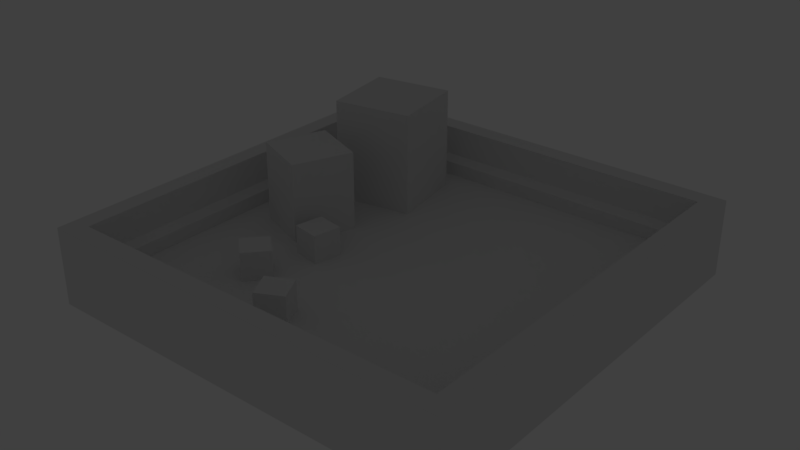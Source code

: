 # Source: test_scene_01.blend  (saved by Blender 2.78.0; exported with 4.5.12 LTS)
import bpy
from mathutils import Matrix  # noqa: F401  (used for matrix-valued properties, if any)

bpy.ops.wm.read_factory_settings(use_empty=True)
scene = bpy.context.scene
scene.name = 'Scene'

# ---- collections
col_collection_1 = bpy.data.collections.new('Collection 1'); scene.collection.children.link(col_collection_1)
col_collection_2 = bpy.data.collections.new('Collection 2'); scene.collection.children.link(col_collection_2)
col_collection_2.hide_render = True
col_collection_2.hide_viewport = True
col_collection_3 = bpy.data.collections.new('Collection 3'); scene.collection.children.link(col_collection_3)
col_collection_3.hide_render = True
col_collection_3.hide_viewport = True
col_collection_5 = bpy.data.collections.new('Collection 5'); scene.collection.children.link(col_collection_5)
col_collection_5.hide_render = True
col_collection_5.hide_viewport = True

# ---- materials (node trees are filled in below, after node groups)
mat_metal_01_sml = bpy.data.materials.new('metal_01_sml')
mat_metal_01_sml.alpha_threshold = 0.0
mat_metal_01_sml.use_transparent_shadow = False
mat_metal_01_sml.roughness = 0.5
mat_metal_01 = bpy.data.materials.new('metal_01')
mat_metal_01.alpha_threshold = 0.0
mat_metal_01.use_transparent_shadow = False
mat_metal_01.roughness = 0.5
mat_concrete_01 = bpy.data.materials.new('concrete_01')
mat_concrete_01.alpha_threshold = 0.0
mat_concrete_01.use_transparent_shadow = False
mat_concrete_01.roughness = 0.5
mat_concrete_01.line_color = (0.0, 0.0, 0.0, 1.0)
mat_metal_02 = bpy.data.materials.new('metal_02')
mat_metal_02.alpha_threshold = 0.0
mat_metal_02.use_transparent_shadow = False
mat_metal_02.roughness = 0.5
mat_bake_white = bpy.data.materials.new('bake_white')
mat_bake_white.alpha_threshold = 0.0
mat_bake_white.use_transparent_shadow = False
mat_bake_white.diffuse_color = (1.0, 1.0, 1.0, 1.0)
mat_bake_white.roughness = 0.5

# ---- material node trees

# ---- world
world_world = bpy.data.worlds.new('World'); scene.world = world_world
world_world.color = (0.05088, 0.05088, 0.05088)
world_world.use_sun_shadow = False
world_world.sun_shadow_jitter_overblur = 0.0
world_world.cycles.sampling_method = 'MANUAL'
world_world.light_settings.distance = 3.0

# ---- lights
light_spot = bpy.data.lights.new('Spot', 'SPOT')
light_spot.transmission_factor = 0.0
light_spot.energy = 339.0
light_spot.shadow_buffer_clip_start = 0.5
light_spot.shadow_soft_size = 0.1
light_spot.shadow_maximum_resolution = 0.006
light_spot.use_absolute_resolution = True
light_spot.spot_blend = 0.5426
light_spot.spot_size = 1.148
light_point = bpy.data.lights.new('Point', 'POINT')
light_point.transmission_factor = 0.0
light_point.energy = 500.0
light_point.shadow_buffer_clip_start = 0.5
light_point.shadow_soft_size = 0.1
light_point.shadow_maximum_resolution = 0.006
light_point.use_absolute_resolution = True
light_hemi = bpy.data.lights.new('Hemi', 'SUN')
light_hemi.transmission_factor = 0.0
light_hemi.angle = 0.1993
light_hemi.energy = 1.0
light_hemi.shadow_buffer_clip_start = 0.5
light_hemi.shadow_soft_size = 0.1
light_hemi.shadow_cascade_max_distance = 1000.0

# ---- meshes
me_cube_001 = bpy.data.meshes.new('Cube.001')
me_cube_001.from_pydata([(-1.0, -1.0, -1.0), (-1.0, -1.0, 1.0), (-1.0, 1.0, -1.0), (-1.0, 1.0, 1.0), (1.0, -1.0, -1.0), (1.0, -1.0, 1.0), (1.0, 1.0, -1.0), (1.0, 1.0, 1.0)], [], [(0, 1, 3, 2), (2, 3, 7, 6), (6, 7, 5, 4), (4, 5, 1, 0), (2, 6, 4, 0), (7, 3, 1, 5)])
_uv = me_cube_001.uv_layers.new(name='mainMap')
_uv.uv.foreach_set('vector', [-0.2881, 0.7461, -0.2881, 0.3257, 0.1323, 0.3258, 0.1322, 0.7461, 0.1322, 0.7461, 0.1323, 0.3258, 0.5526, 0.3259, 0.5525, 0.7462, 0.5525, 0.7462, 0.5526, 0.3259, 0.973, 0.326, 0.9729, 0.7463, 0.9729, 0.7463, 0.973, 0.326, 1.393, 0.3261, 1.393, 0.7464, 0.1322, 0.7461, 0.1321, 1.166, -0.2882, 1.166, -0.2881, 0.7461, 0.1324, -0.09455, 0.1323, 0.3258, -0.2881, 0.3257, -0.288, -0.09464])
me_cube_001.materials.append(mat_metal_01_sml)
me_cube_001.use_remesh_preserve_volume = False
me_cube_001.use_remesh_preserve_attributes = False
me_cube_001.use_mirror_vertex_groups = False
me_cube_001.update()
me_cube = bpy.data.meshes.new('Cube')
me_cube.from_pydata([(7.415, 7.415, -1.0), (7.415, -7.415, -1.0), (-7.415, -7.415, -1.0), (-7.415, 7.415, -1.0), (6.418, 6.418, 0.0), (6.418, -6.418, 0.0), (-6.418, -6.418, 0.0), (-6.418, 6.418, 0.0), (7.415, 7.415, 1.709), (7.415, -7.415, 1.709), (-7.415, 7.415, 1.709), (-7.415, -7.415, 1.709), (6.756, 6.756, 1.709), (6.756, -6.756, 1.709), (-6.756, 6.756, 1.709), (-6.756, -6.756, 1.709), (-2.436, 5.56, 0.0), (-1.972, 2.769, 0.0), (-4.764, 2.305, 0.0), (-5.228, 5.096, 0.0), (-2.436, 5.56, 3.636), (-1.972, 2.769, 3.636), (-5.228, 5.096, 3.636), (-4.764, 2.305, 3.636), (-2.647, 0.7978, 0.0), (-3.453, -1.223, 0.0), (-5.474, -0.4172, 0.0), (-4.668, 1.604, 0.0), (-2.647, 0.7978, 2.797), (-3.453, -1.223, 2.797), (-4.668, 1.604, 2.797), (-5.474, -0.4172, 2.797), (6.418, 6.418, 0.481), (6.418, -6.418, 0.481), (-6.418, -6.418, 0.481), (-6.418, 6.418, 0.481), (-6.756, -6.756, 0.6501), (-6.756, 6.756, 0.6501), (6.756, 6.756, 0.6501), (6.756, -6.756, 0.6501)], [], [(26, 25, 29, 31), (4, 7, 6, 5), (3, 10, 8, 0), (2, 11, 10, 3), (1, 9, 11, 2), (38, 39, 13, 12), (39, 36, 15, 13), (12, 13, 9, 8), (14, 12, 8, 10), (13, 15, 11, 9), (15, 14, 10, 11), (36, 37, 14, 15), (37, 38, 12, 14), (28, 30, 31, 29), (20, 22, 23, 21), (18, 17, 21, 23), (17, 16, 20, 21), (19, 18, 23, 22), (16, 19, 22, 20), (25, 24, 28, 29), (27, 26, 31, 30), (24, 27, 30, 28), (7, 4, 32, 35), (6, 7, 35, 34), (5, 6, 34, 33), (4, 5, 33, 32), (35, 32, 38, 37), (34, 35, 37, 36), (33, 34, 36, 39), (32, 33, 39, 38), (0, 8, 9, 1)])
me_cube.polygons.foreach_set('material_index', [0, 2, 1, 1, 1, 1, 1, 1, 1, 1, 1, 1, 1, 0, 0, 0, 0, 0, 0, 0, 0, 0, 0, 0, 0, 0, 0, 0, 0, 0, 1])
_uv = me_cube.uv_layers.new(name='mainMap')
_uv.uv.foreach_set('vector', [-0.2539, 0.6607, 0.2135, 0.6607, 0.2135, 1.262, -0.2539, 1.262, 1.385, 1.895, -0.3802, 1.895, -0.3802, -0.8947, 1.385, -0.8947, -0.8605, 0.4639, -0.8605, 0.002842, 1.663, 0.00284, 1.663, 0.4639, -0.8605, 1.973, -0.8605, 1.512, 1.663, 1.512, 1.663, 1.973, 1.663, 0.465, 1.663, 0.926, -0.8605, 0.926, -0.8605, 0.465, 1.551, -0.2906, -0.7484, -0.2906, -0.7484, -0.4708, 1.551, -0.4708, 1.551, 1.218, -0.7484, 1.218, -0.7484, 1.038, 1.551, 1.038, 1.551, -0.4708, -0.7484, -0.4708, -0.8605, -0.5829, 1.663, -0.5829, -0.7484, -0.1093, 1.551, -0.1093, 1.663, 0.00284, -0.8605, 0.002842, 1.551, 1.038, -0.7484, 1.038, -0.8605, 0.926, 1.663, 0.926, -0.7484, 1.4, 1.551, 1.4, 1.663, 1.512, -0.8605, 1.512, -0.7484, 1.219, 1.551, 1.219, 1.551, 1.4, -0.7484, 1.4, -0.7484, -0.2895, 1.551, -0.2895, 1.551, -0.1093, -0.7484, -0.1093, 0.681, 1.262, 0.681, 1.729, 0.2135, 1.729, 0.2135, 1.262, 1.103, 0.05203, 1.103, 0.66, 0.4947, 0.66, 0.4947, 0.05203, -0.1134, -0.7292, 0.4947, -0.7292, 0.4947, 0.05203, -0.1134, 0.05203, 0.4947, -0.7292, 1.103, -0.7292, 1.103, 0.05203, 0.4947, 0.05203, -0.7214, -0.7292, -0.1134, -0.7292, -0.1134, 0.05203, -0.7214, 0.05203, 1.103, -0.7292, 1.711, -0.7292, 1.711, 0.05203, 1.103, 0.05203, 0.2135, 0.6607, 0.681, 0.6607, 0.681, 1.262, 0.2135, 1.262, -0.7214, 0.6607, -0.2539, 0.6607, -0.2539, 1.262, -0.7214, 1.262, 0.681, 0.6607, 1.148, 0.6607, 1.148, 1.262, 0.681, 1.262, 0.0, 0.0, 1.0, 0.0, 1.0, 1.0, 0.0, 1.0, 0.0, 0.0, 1.0, 0.0, 1.0, 1.0, 0.0, 1.0, 0.0, 0.0, 1.0, 0.0, 1.0, 1.0, 0.0, 1.0, 0.0, 0.0, 1.0, 0.0, 1.0, 1.0, 0.0, 1.0, 0.0, 0.0, 1.0, 0.0, 1.0, 1.0, 0.0, 1.0, 0.0, 0.0, 1.0, 0.0, 1.0, 1.0, 0.0, 1.0, 0.0, 0.0, 1.0, 0.0, 1.0, 1.0, 0.0, 1.0, 0.0, 0.0, 1.0, 0.0, 1.0, 1.0, 0.0, 1.0, 1.663, -1.044, 1.663, -0.5829, -0.8605, -0.5829, -0.8605, -1.044])
_uv.active_render = True
_uv = me_cube.uv_layers.new(name='lightMap')
_uv.uv.foreach_set('vector', [0.5371, 0.7801, 0.6081, 0.7801, 0.6081, 0.8715, 0.5371, 0.8715, 0.2789, 0.1805, 0.6981, 0.1812, 0.6974, 0.6004, 0.2783, 0.5997, 0.7309, 0.008678, 0.7308, 0.09713, 0.2465, 0.09636, 0.2467, 0.007907, 0.87, 0.6332, 0.7815, 0.633, 0.7823, 0.1488, 0.8707, 0.1489, 0.2455, 0.7722, 0.2456, 0.6838, 0.7298, 0.6845, 0.7297, 0.773, 0.2509, 0.1695, 0.2502, 0.6107, 0.2156, 0.6106, 0.2163, 0.1694, 0.2672, 0.6277, 0.7084, 0.6284, 0.7083, 0.663, 0.2671, 0.6623, 0.2163, 0.1694, 0.2156, 0.6106, 0.1941, 0.6321, 0.1949, 0.1479, 0.7092, 0.1186, 0.268, 0.1179, 0.2465, 0.09636, 0.7308, 0.09713, 0.2671, 0.6623, 0.7083, 0.663, 0.7298, 0.6845, 0.2456, 0.6838, 0.76, 0.6115, 0.7607, 0.1703, 0.7823, 0.1488, 0.7815, 0.633, 0.7254, 0.6114, 0.7261, 0.1702, 0.7607, 0.1703, 0.76, 0.6115, 0.7092, 0.1532, 0.268, 0.1525, 0.268, 0.1179, 0.7092, 0.1186, 0.6791, 0.8715, 0.6791, 0.9425, 0.6081, 0.9425, 0.6081, 0.8715, 0.3733, 0.8989, 0.3733, 0.9913, 0.2809, 0.9913, 0.2809, 0.8989, 0.1886, 0.7801, 0.2809, 0.7801, 0.2809, 0.8989, 0.1886, 0.8989, 0.2809, 0.7801, 0.3733, 0.7801, 0.3733, 0.8989, 0.2809, 0.8989, 0.09616, 0.7801, 0.1886, 0.7801, 0.1886, 0.8989, 0.09616, 0.8989, 0.3733, 0.7801, 0.4657, 0.7801, 0.4657, 0.8989, 0.3733, 0.8989, 0.6081, 0.7801, 0.6791, 0.7801, 0.6791, 0.8715, 0.6081, 0.8715, 0.466, 0.7801, 0.5371, 0.7801, 0.5371, 0.8715, 0.466, 0.8715, 0.6791, 0.7801, 0.7502, 0.7801, 0.7502, 0.8715, 0.6791, 0.8715, 0.6981, 0.1812, 0.2789, 0.1805, 0.279, 0.1648, 0.6981, 0.1655, 0.6974, 0.6004, 0.6981, 0.1812, 0.7138, 0.1812, 0.7131, 0.6004, 0.2783, 0.5997, 0.6974, 0.6004, 0.6974, 0.6161, 0.2783, 0.6154, 0.2789, 0.1805, 0.2783, 0.5997, 0.2626, 0.5997, 0.2632, 0.1805, 0.6981, 0.1655, 0.279, 0.1648, 0.268, 0.1525, 0.7092, 0.1532, 0.7131, 0.6004, 0.7138, 0.1812, 0.7261, 0.1702, 0.7254, 0.6114, 0.2783, 0.6154, 0.6974, 0.6161, 0.7084, 0.6284, 0.2672, 0.6277, 0.2632, 0.1805, 0.2626, 0.5997, 0.2502, 0.6107, 0.2509, 0.1695, 0.1064, 0.1477, 0.1949, 0.1479, 0.1941, 0.6321, 0.1056, 0.632])
me_cube.materials.append(mat_metal_01)
me_cube.materials.append(mat_concrete_01)
me_cube.materials.append(mat_metal_02)
me_cube.use_remesh_preserve_volume = False
me_cube.use_remesh_preserve_attributes = False
me_cube.use_mirror_vertex_groups = False
me_cube.update()
me_cube_005 = bpy.data.meshes.new('Cube.005')
me_cube_005.from_pydata([(7.415, 7.415, -1.0), (7.415, -7.415, -1.0), (-7.415, -7.415, -1.0), (-7.415, 7.415, -1.0), (6.418, 6.418, 0.0), (6.418, -6.418, 0.0), (-6.418, -6.418, 0.0), (-6.418, 6.418, 0.0), (7.415, 7.415, 1.709), (7.415, -7.415, 1.709), (-7.415, 7.415, 1.709), (-7.415, -7.415, 1.709), (6.756, 6.756, 1.709), (6.756, -6.756, 1.709), (-6.756, 6.756, 1.709), (-6.756, -6.756, 1.709), (-2.436, 5.56, 0.0), (-1.972, 2.769, 0.0), (-4.764, 2.305, 0.0), (-5.228, 5.096, 0.0), (-2.436, 5.56, 3.636), (-1.972, 2.769, 3.636), (-5.228, 5.096, 3.636), (-4.764, 2.305, 3.636), (-2.647, 0.7978, 0.0), (-3.453, -1.223, 0.0), (-5.474, -0.4172, 0.0), (-4.668, 1.604, 0.0), (-2.647, 0.7978, 2.797), (-3.453, -1.223, 2.797), (-4.668, 1.604, 2.797), (-5.474, -0.4172, 2.797), (6.418, 6.418, 0.481), (6.418, -6.418, 0.481), (-6.418, -6.418, 0.481), (-6.418, 6.418, 0.481), (-6.756, -6.756, 0.6501), (-6.756, 6.756, 0.6501), (6.756, 6.756, 0.6501), (6.756, -6.756, 0.6501)], [], [(26, 25, 29, 31), (4, 7, 6, 5), (3, 10, 8, 0), (2, 11, 10, 3), (1, 9, 11, 2), (38, 39, 13, 12), (39, 36, 15, 13), (12, 13, 9, 8), (14, 12, 8, 10), (13, 15, 11, 9), (15, 14, 10, 11), (36, 37, 14, 15), (37, 38, 12, 14), (28, 30, 31, 29), (20, 22, 23, 21), (18, 17, 21, 23), (17, 16, 20, 21), (19, 18, 23, 22), (16, 19, 22, 20), (25, 24, 28, 29), (27, 26, 31, 30), (24, 27, 30, 28), (7, 4, 32, 35), (6, 7, 35, 34), (5, 6, 34, 33), (4, 5, 33, 32), (35, 32, 38, 37), (34, 35, 37, 36), (33, 34, 36, 39), (32, 33, 39, 38), (0, 8, 9, 1)])
_uv = me_cube_005.uv_layers.new(name='mainMap')
_uv.uv.foreach_set('vector', [-0.2539, 0.6607, 0.2135, 0.6607, 0.2135, 1.262, -0.2539, 1.262, 1.385, 1.895, -0.3802, 1.895, -0.3802, -0.8947, 1.385, -0.8947, -0.8605, 0.4639, -0.8605, 0.002842, 1.663, 0.00284, 1.663, 0.4639, -0.8605, 1.973, -0.8605, 1.512, 1.663, 1.512, 1.663, 1.973, 1.663, 0.465, 1.663, 0.926, -0.8605, 0.926, -0.8605, 0.465, 1.551, -0.2906, -0.7484, -0.2906, -0.7484, -0.4708, 1.551, -0.4708, 1.551, 1.218, -0.7484, 1.218, -0.7484, 1.038, 1.551, 1.038, 1.551, -0.4708, -0.7484, -0.4708, -0.8605, -0.5829, 1.663, -0.5829, -0.7484, -0.1093, 1.551, -0.1093, 1.663, 0.00284, -0.8605, 0.002842, 1.551, 1.038, -0.7484, 1.038, -0.8605, 0.926, 1.663, 0.926, -0.7484, 1.4, 1.551, 1.4, 1.663, 1.512, -0.8605, 1.512, -0.7484, 1.219, 1.551, 1.219, 1.551, 1.4, -0.7484, 1.4, -0.7484, -0.2895, 1.551, -0.2895, 1.551, -0.1093, -0.7484, -0.1093, 0.681, 1.262, 0.681, 1.729, 0.2135, 1.729, 0.2135, 1.262, 1.103, 0.05203, 1.103, 0.66, 0.4947, 0.66, 0.4947, 0.05203, -0.1134, -0.7292, 0.4947, -0.7292, 0.4947, 0.05203, -0.1134, 0.05203, 0.4947, -0.7292, 1.103, -0.7292, 1.103, 0.05203, 0.4947, 0.05203, -0.7214, -0.7292, -0.1134, -0.7292, -0.1134, 0.05203, -0.7214, 0.05203, 1.103, -0.7292, 1.711, -0.7292, 1.711, 0.05203, 1.103, 0.05203, 0.2135, 0.6607, 0.681, 0.6607, 0.681, 1.262, 0.2135, 1.262, -0.7214, 0.6607, -0.2539, 0.6607, -0.2539, 1.262, -0.7214, 1.262, 0.681, 0.6607, 1.148, 0.6607, 1.148, 1.262, 0.681, 1.262, 0.0, 0.0, 1.0, 0.0, 1.0, 1.0, 0.0, 1.0, 0.0, 0.0, 1.0, 0.0, 1.0, 1.0, 0.0, 1.0, 0.0, 0.0, 1.0, 0.0, 1.0, 1.0, 0.0, 1.0, 0.0, 0.0, 1.0, 0.0, 1.0, 1.0, 0.0, 1.0, 0.0, 0.0, 1.0, 0.0, 1.0, 1.0, 0.0, 1.0, 0.0, 0.0, 1.0, 0.0, 1.0, 1.0, 0.0, 1.0, 0.0, 0.0, 1.0, 0.0, 1.0, 1.0, 0.0, 1.0, 0.0, 0.0, 1.0, 0.0, 1.0, 1.0, 0.0, 1.0, 1.663, -1.044, 1.663, -0.5829, -0.8605, -0.5829, -0.8605, -1.044])
_uv.active_render = True
_uv = me_cube_005.uv_layers.new(name='lightMap')
_uv.uv.foreach_set('vector', [0.5371, 0.7801, 0.6081, 0.7801, 0.6081, 0.8715, 0.5371, 0.8715, 0.2789, 0.1805, 0.6981, 0.1812, 0.6974, 0.6004, 0.2783, 0.5997, 0.7309, 0.008678, 0.7308, 0.09713, 0.2465, 0.09636, 0.2467, 0.007907, 0.87, 0.6332, 0.7815, 0.633, 0.7823, 0.1488, 0.8707, 0.1489, 0.2455, 0.7722, 0.2456, 0.6838, 0.7298, 0.6845, 0.7297, 0.773, 0.2509, 0.1695, 0.2502, 0.6107, 0.2156, 0.6106, 0.2163, 0.1694, 0.2672, 0.6277, 0.7084, 0.6284, 0.7083, 0.663, 0.2671, 0.6623, 0.2163, 0.1694, 0.2156, 0.6106, 0.1941, 0.6321, 0.1949, 0.1479, 0.7092, 0.1186, 0.268, 0.1179, 0.2465, 0.09636, 0.7308, 0.09713, 0.2671, 0.6623, 0.7083, 0.663, 0.7298, 0.6845, 0.2456, 0.6838, 0.76, 0.6115, 0.7607, 0.1703, 0.7823, 0.1488, 0.7815, 0.633, 0.7254, 0.6114, 0.7261, 0.1702, 0.7607, 0.1703, 0.76, 0.6115, 0.7092, 0.1532, 0.268, 0.1525, 0.268, 0.1179, 0.7092, 0.1186, 0.6791, 0.8715, 0.6791, 0.9425, 0.6081, 0.9425, 0.6081, 0.8715, 0.3733, 0.8989, 0.3733, 0.9913, 0.2809, 0.9913, 0.2809, 0.8989, 0.1886, 0.7801, 0.2809, 0.7801, 0.2809, 0.8989, 0.1886, 0.8989, 0.2809, 0.7801, 0.3733, 0.7801, 0.3733, 0.8989, 0.2809, 0.8989, 0.09616, 0.7801, 0.1886, 0.7801, 0.1886, 0.8989, 0.09616, 0.8989, 0.3733, 0.7801, 0.4657, 0.7801, 0.4657, 0.8989, 0.3733, 0.8989, 0.6081, 0.7801, 0.6791, 0.7801, 0.6791, 0.8715, 0.6081, 0.8715, 0.466, 0.7801, 0.5371, 0.7801, 0.5371, 0.8715, 0.466, 0.8715, 0.6791, 0.7801, 0.7502, 0.7801, 0.7502, 0.8715, 0.6791, 0.8715, 0.6981, 0.1812, 0.2789, 0.1805, 0.279, 0.1648, 0.6981, 0.1655, 0.6974, 0.6004, 0.6981, 0.1812, 0.7138, 0.1812, 0.7131, 0.6004, 0.2783, 0.5997, 0.6974, 0.6004, 0.6974, 0.6161, 0.2783, 0.6154, 0.2789, 0.1805, 0.2783, 0.5997, 0.2626, 0.5997, 0.2632, 0.1805, 0.6981, 0.1655, 0.279, 0.1648, 0.268, 0.1525, 0.7092, 0.1532, 0.7131, 0.6004, 0.7138, 0.1812, 0.7261, 0.1702, 0.7254, 0.6114, 0.2783, 0.6154, 0.6974, 0.6161, 0.7084, 0.6284, 0.2672, 0.6277, 0.2632, 0.1805, 0.2626, 0.5997, 0.2502, 0.6107, 0.2509, 0.1695, 0.1064, 0.1477, 0.1949, 0.1479, 0.1941, 0.6321, 0.1056, 0.632])
me_cube_005.materials.append(mat_bake_white)
me_cube_005.use_remesh_preserve_volume = False
me_cube_005.use_remesh_preserve_attributes = False
me_cube_005.use_mirror_vertex_groups = False
me_cube_005.update()

# ---- objects
ob_cube_003 = bpy.data.objects.new('Cube.003', me_cube_001)
ob_cube_002 = bpy.data.objects.new('Cube.002', me_cube_001)
ob_cube_001 = bpy.data.objects.new('Cube.001', me_cube_001)
ob_cube = bpy.data.objects.new('Cube', me_cube)
ob_spot = bpy.data.objects.new('Spot', light_spot)
ob_point = bpy.data.objects.new('Point', light_point)
ob_hemi = bpy.data.objects.new('Hemi', light_hemi)
ob_cube_004 = bpy.data.objects.new('Cube.004', me_cube_005)

# ---- transforms, parenting, visibility, modifiers, constraints
ob_cube_003.location = (-2.358, -1.265, 0.4976)
ob_cube_003.rotation_euler = (0.0, -0.0, -0.1812)
ob_cube_003.scale = (0.5, 0.5, 0.5)
ob_cube_003.lineart.crease_threshold = 0.0
ob_cube_002.location = (-2.999, -3.404, 0.4976)
ob_cube_002.rotation_euler = (0.0, -0.0, -0.7193)
ob_cube_002.scale = (0.5, 0.5, 0.5)
ob_cube_002.lineart.crease_threshold = 0.0
ob_cube_001.location = (-0.7142, -4.816, 0.4976)
ob_cube_001.rotation_euler = (0.0, -0.0, 0.469)
ob_cube_001.scale = (0.5, 0.5, 0.5)
ob_cube_001.lineart.crease_threshold = 0.0
ob_cube.location = (0.0, 0.0, 0.0)
ob_cube.lock_rotations_4d = False
ob_cube.empty_display_type = 'ARROWS'
ob_cube.lineart.crease_threshold = 0.0
ob_spot.location = (1.074, 7.22, 9.139)
ob_spot.rotation_euler = (-0.6535, 0.2647, -0.264)
ob_spot.lineart.crease_threshold = 0.0
ob_point.location = (10.85, -10.29, 8.543)
ob_point.lineart.crease_threshold = 0.0
ob_hemi.location = (-0.5091, 1.813, 7.794)
ob_hemi.lineart.crease_threshold = 0.0
ob_cube_004.location = (0.0, 0.0, 0.0)
ob_cube_004.lock_rotations_4d = False
ob_cube_004.empty_display_type = 'ARROWS'
ob_cube_004.lineart.crease_threshold = 0.0

# ---- collection membership
col_collection_1.objects.link(ob_cube_003)
col_collection_1.objects.link(ob_cube_002)
col_collection_1.objects.link(ob_cube_001)
col_collection_1.objects.link(ob_cube)
col_collection_2.objects.link(ob_spot)
col_collection_2.objects.link(ob_point)
col_collection_3.objects.link(ob_hemi)
col_collection_5.objects.link(ob_cube_004)

# ---- scene / render settings (as saved in the file)
scene.frame_start = 1; scene.frame_end = 250; scene.frame_set(55)
scene.render.engine = 'BLENDER_EEVEE_NEXT'
scene.render.resolution_percentage = 50
scene.render.dither_intensity = 0.0
scene.cycles.use_denoising = False
scene.cycles.samples = 128
scene.cycles.sampling_pattern = 'TABULATED_SOBOL'
scene.cycles.light_sampling_threshold = 0.0
scene.cycles.use_adaptive_sampling = False
scene.cycles.use_light_tree = False
scene.cycles.blur_glossy = 0.0
scene.cycles.sample_clamp_indirect = 0.0
scene.view_settings.view_transform = 'Standard'
bpy.context.view_layer.update()

# ---- added for rendering (the .blend has no active camera): camera
cam_auto = bpy.data.cameras.new('AutoCamera')
cam_auto.lens = 50.0
cam_auto.sensor_width = 36.0
cam_auto.clip_end = 1000.0
ob_auto_camera = bpy.data.objects.new('AutoCamera', cam_auto)
scene.collection.objects.link(ob_auto_camera)
ob_auto_camera.location = (19.8732, -23.8478, 17.2164)
ob_auto_camera.rotation_euler = (1.09748, -7.21219e-08, 0.694738)
scene.camera = ob_auto_camera
bpy.context.view_layer.update()
